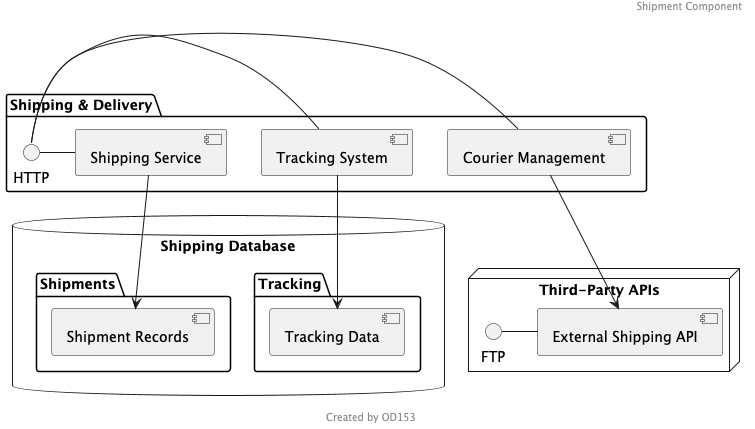

The diagram above was rendered by PlantUML. Its source (embedded in the PNG):
@startuml
header Shipment Component
footer Created by OD153
package "Shipping & Delivery" {
  HTTP - [Shipping Service]
  HTTP - [Courier Management]
  HTTP - [Tracking System]
}

node "Third-Party APIs" {
  FTP - [External Shipping API]
}

database "Shipping Database" {
  folder "Shipments" {
    [Shipment Records]
  }
  folder "Tracking" {
    [Tracking Data]
  }
}

[Shipping Service] --> [Shipment Records]
[Courier Management] --> [External Shipping API]
[Tracking System] --> [Tracking Data]
@enduml